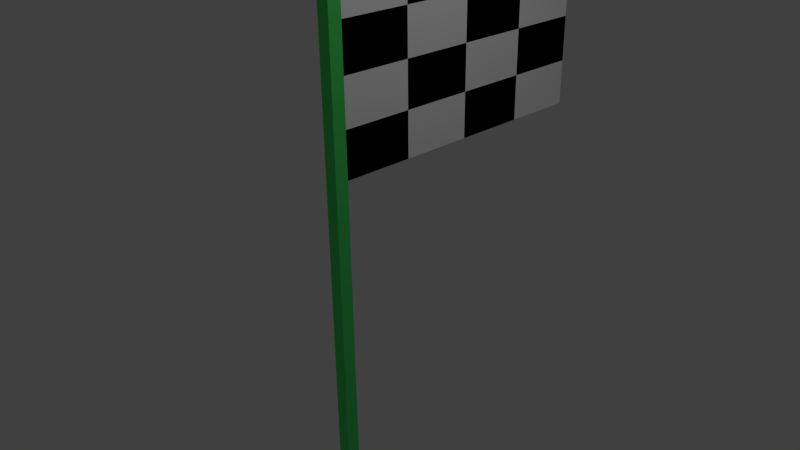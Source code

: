 # Source: Goal.blend  (saved by Blender 2.71.0; exported with 4.5.12 LTS)
import bpy
from mathutils import Matrix  # noqa: F401  (used for matrix-valued properties, if any)

bpy.ops.wm.read_factory_settings(use_empty=True)
scene = bpy.context.scene
scene.name = 'Scene'

# ---- collections
col_collection_1 = bpy.data.collections.new('Collection 1'); scene.collection.children.link(col_collection_1)

# ---- materials (node trees are filled in below, after node groups)
mat_material = bpy.data.materials.new('Material')
mat_material.alpha_threshold = 0.0
mat_material.use_transparent_shadow = False
mat_material.roughness = 0.5
mat_material.line_color = (0.0, 0.0, 0.0, 1.0)
mat_whitecheckers = bpy.data.materials.new('WhiteCheckers')
mat_whitecheckers.alpha_threshold = 0.0
mat_whitecheckers.use_transparent_shadow = False
mat_whitecheckers.diffuse_color = (1.0, 1.0, 1.0, 1.0)
mat_whitecheckers.roughness = 0.5
mat_whitecheckers.line_color = (0.0, 0.0, 0.0, 1.0)
mat_blackcheckers = bpy.data.materials.new('BlackCheckers')
mat_blackcheckers.alpha_threshold = 0.0
mat_blackcheckers.use_transparent_shadow = False
mat_blackcheckers.diffuse_color = (0.0, 0.0, 0.0, 1.0)
mat_blackcheckers.roughness = 0.5
mat_blackcheckers.line_color = (0.0, 0.0, 0.0, 1.0)
mat_polecolor = bpy.data.materials.new('PoleColor')
mat_polecolor.alpha_threshold = 0.0
mat_polecolor.use_transparent_shadow = False
mat_polecolor.diffuse_color = (0.08322, 0.8007, 0.1635, 1.0)
mat_polecolor.roughness = 0.5
mat_polecolor.line_color = (0.0, 0.0, 0.0, 1.0)

# ---- material node trees

# ---- world
world_world = bpy.data.worlds.new('World'); scene.world = world_world
world_world.color = (0.05088, 0.05088, 0.05088)
world_world.use_sun_shadow = False
world_world.sun_shadow_jitter_overblur = 0.0
world_world.cycles.sampling_method = 'MANUAL'
world_world.cycles.sample_map_resolution = 256

# ---- cameras
cam_camera = bpy.data.cameras.new('Camera')
cam_camera.clip_end = 100.0
cam_camera.lens = 35.0
cam_camera.sensor_width = 32.0
cam_camera.sensor_height = 18.0
cam_camera.ortho_scale = 7.314
cam_camera.dof.focus_distance = 0.0
cam_camera.dof.aperture_fstop = 128.0

# ---- lights
light_lamp = bpy.data.lights.new('Lamp', 'POINT')
light_lamp.transmission_factor = 0.0
light_lamp.cutoff_distance = 30.0
light_lamp.energy = 100.0
light_lamp.shadow_buffer_clip_start = 1.001
light_lamp.shadow_soft_size = 0.1
light_lamp.shadow_maximum_resolution = 0.006
light_lamp.use_absolute_resolution = True
light_lamp.cycles.use_multiple_importance_sampling = False

# ---- meshes
me_cube = bpy.data.meshes.new('Cube')
me_cube.from_pydata([(-0.09188, -0.636, -5.517), (-0.09188, -0.4523, -5.517), (0.09188, -0.4523, -5.517), (0.09188, -0.636, -5.517), (-0.09188, -0.636, 3.893), (-0.09188, -0.4523, 3.893), (0.09188, -0.4523, 3.893), (0.09188, -0.636, 3.893), (-0.09188, -0.636, 1.026), (-0.09188, -0.4523, 1.026), (0.09188, -0.4523, 1.026), (0.09188, -0.636, 1.026), (-0.09188, -0.636, 2.459), (-0.09188, -0.4523, 2.459), (0.09188, -0.4523, 2.459), (0.09188, -0.636, 2.459), (-0.05719, -0.4523, 3.748), (0.05719, -0.4523, 3.748), (-0.05719, -0.4523, 1.171), (0.05719, -0.4523, 1.171), (-0.05719, -0.4523, 2.459), (0.05719, -0.4523, 2.459), (-0.05719, 3.663, 3.748), (0.05719, 3.663, 3.748), (-0.05719, 3.663, 1.171), (0.05719, 3.663, 1.171), (-0.05719, 3.663, 2.459), (0.05719, 3.663, 2.459), (0.05719, 1.605, 2.459), (0.05719, 1.605, 1.171), (-0.05719, 1.605, 1.171), (-0.05719, 1.605, 2.459), (-0.05719, 1.605, 3.748), (0.05719, 1.605, 3.748), (-0.09188, -0.636, 3.176), (-0.09188, -0.4523, 3.176), (0.09188, -0.4523, 3.176), (0.09188, -0.636, 3.176), (-0.05719, -0.4523, 3.103), (0.05719, -0.4523, 3.103), (-0.05719, 3.663, 3.103), (0.05719, 3.663, 3.103), (0.05719, 1.605, 3.103), (-0.05719, 1.605, 3.103), (-0.09188, -0.636, 1.742), (-0.09188, -0.4523, 1.742), (0.09188, -0.4523, 1.742), (0.09188, -0.636, 1.742), (-0.05719, -0.4523, 1.815), (0.05719, -0.4523, 1.815), (-0.05719, 3.663, 1.815), (0.05719, 3.663, 1.815), (-0.05719, 1.605, 1.815), (0.05719, 1.605, 1.815), (0.05719, 0.5765, 2.459), (-0.05719, 0.5765, 1.171), (-0.05719, 0.5765, 3.748), (0.05719, 0.5765, 1.171), (-0.05719, 0.5765, 2.459), (0.05719, 0.5765, 3.748), (0.05719, 0.5765, 3.103), (-0.05719, 0.5765, 3.103), (-0.05719, 0.5765, 1.815), (0.05719, 0.5765, 1.815), (0.05719, 2.634, 1.171), (-0.05719, 2.634, 2.459), (0.05719, 2.634, 3.748), (0.05719, 2.634, 2.459), (-0.05719, 2.634, 1.171), (-0.05719, 2.634, 3.748), (0.05719, 2.634, 3.103), (-0.05719, 2.634, 3.103), (-0.05719, 2.634, 1.815), (0.05719, 2.634, 1.815)], [], [(0, 1, 2, 3), (4, 7, 6, 5), (36, 6, 7, 37, 15, 47, 11, 3, 2, 10, 46, 14), (72, 65, 26, 50), (73, 64, 25, 51), (40, 22, 23, 41), (50, 26, 27, 51), (64, 68, 24, 25), (69, 66, 23, 22), (70, 67, 27, 41), (71, 69, 22, 40), (62, 58, 31, 52), (63, 57, 29, 53), (57, 55, 30, 29), (56, 59, 33, 32), (60, 54, 28, 42), (61, 56, 32, 43), (34, 4, 5, 35, 13, 45, 9, 1, 0, 8, 44, 12), (45, 13, 35, 5, 6, 36, 14, 46, 10, 19, 49, 21, 39, 17, 16, 38, 20, 48, 18, 9), (26, 40, 41, 27), (66, 70, 41, 23), (65, 71, 40, 26), (59, 60, 42, 33), (58, 61, 43, 31), (68, 72, 50, 24), (67, 73, 51, 27), (24, 50, 51, 25), (55, 62, 52, 30), (54, 63, 53, 28), (48, 20, 58, 62), (49, 19, 57, 63), (19, 18, 55, 57), (16, 17, 59, 56), (39, 21, 54, 60), (38, 16, 56, 61), (17, 39, 60, 59), (20, 38, 61, 58), (18, 48, 62, 55), (21, 49, 63, 54), (52, 31, 65, 72), (53, 29, 64, 73), (29, 30, 68, 64), (32, 33, 66, 69), (42, 28, 67, 70), (43, 32, 69, 71), (33, 42, 70, 66), (31, 43, 71, 65), (30, 52, 72, 68), (28, 53, 73, 67), (8, 0, 3, 11, 47, 15, 37, 7, 4, 34, 12, 44), (1, 9, 18, 19, 10, 2)])
me_cube.polygons.foreach_set('material_index', [3, 3, 3, 2, 1, 0, 0, 0, 0, 1, 2, 2, 1, 0, 0, 1, 2, 3, 3, 0, 2, 1, 2, 1, 1, 2, 0, 1, 2, 1, 2, 0, 0, 2, 1, 1, 2, 2, 1, 1, 2, 0, 0, 2, 1, 1, 2, 2, 1, 3, 3])
me_cube.materials.append(mat_material)
me_cube.materials.append(mat_whitecheckers)
me_cube.materials.append(mat_blackcheckers)
me_cube.materials.append(mat_polecolor)
me_cube.use_remesh_preserve_volume = False
me_cube.use_remesh_preserve_attributes = False
me_cube.use_mirror_vertex_groups = False
me_cube.update()

# ---- objects
ob_cube = bpy.data.objects.new('Cube', me_cube)
ob_lamp = bpy.data.objects.new('Lamp', light_lamp)
ob_camera = bpy.data.objects.new('Camera', cam_camera)

# ---- transforms, parenting, visibility, modifiers, constraints
ob_cube.location = (0.0, 0.0, 0.0)
ob_cube.lock_rotations_4d = False
ob_cube.empty_display_type = 'ARROWS'
ob_cube.lineart.crease_threshold = 0.0
_vg = ob_cube.vertex_groups.new(name='BlackCheckers')
_vg = ob_cube.vertex_groups.new(name='WhiteCheckers')
ob_lamp.location = (4.076, 1.005, 5.904)
ob_lamp.rotation_euler = (0.6503, 0.05522, 1.866)
ob_lamp.lock_rotations_4d = False
ob_lamp.empty_display_type = 'ARROWS'
ob_lamp.color = (0.0, 0.0, 0.0, 0.0)
ob_lamp.lineart.crease_threshold = 0.0
ob_camera.location = (7.481, -6.508, 5.344)
ob_camera.rotation_euler = (1.109, 0.01082, 0.8149)
ob_camera.lock_rotations_4d = False
ob_camera.empty_display_type = 'ARROWS'
ob_camera.color = (0.0, 0.0, 0.0, 0.0)
ob_camera.display_type = 'WIRE'
ob_camera.lineart.crease_threshold = 0.0

# ---- collection membership
col_collection_1.objects.link(ob_cube)
col_collection_1.objects.link(ob_lamp)
col_collection_1.objects.link(ob_camera)

# ---- scene / render settings (as saved in the file)
scene.camera = ob_camera
scene.frame_start = 1; scene.frame_end = 250; scene.frame_set(1)
scene.render.engine = 'BLENDER_EEVEE_NEXT'
scene.render.resolution_percentage = 50
scene.render.dither_intensity = 0.0
scene.cycles.use_denoising = False
scene.cycles.samples = 10
scene.cycles.sampling_pattern = 'TABULATED_SOBOL'
scene.cycles.light_sampling_threshold = 0.0
scene.cycles.use_adaptive_sampling = False
scene.cycles.use_light_tree = False
scene.cycles.blur_glossy = 0.0
scene.cycles.volume_bounces = 1
scene.cycles.pixel_filter_type = 'GAUSSIAN'
scene.cycles.sample_clamp_indirect = 0.0
scene.view_settings.view_transform = 'Standard'
bpy.context.view_layer.update()
